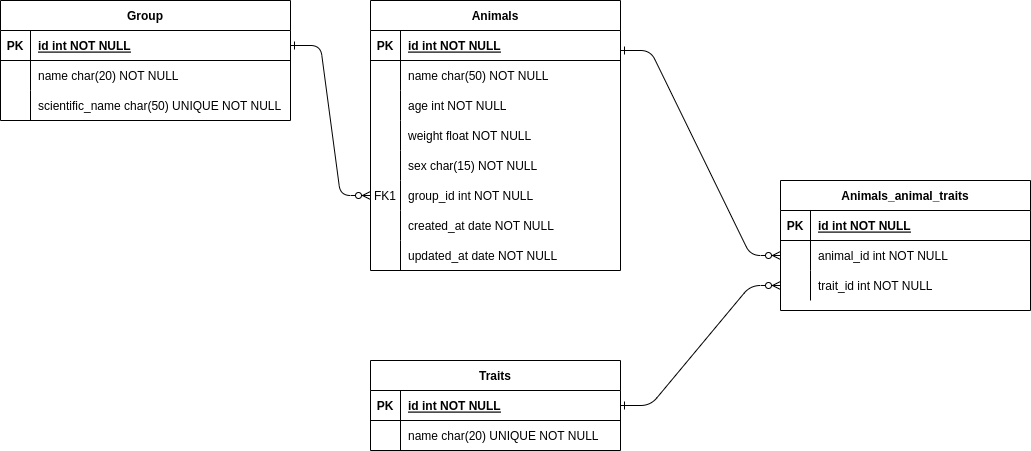

The diagram above was exported from draw.io. Its source (the exported page's mxGraphModel, read from the mxfile embedded in the PNG):
<mxGraphModel dx="1588" dy="909" grid="1" gridSize="10" guides="1" tooltips="1" connect="1" arrows="1" fold="1" page="1" pageScale="1" pageWidth="850" pageHeight="1100" math="0" shadow="0" extFonts="Permanent Marker^https://fonts.googleapis.com/css?family=Permanent+Marker">
  <root>
    <mxCell id="0" />
    <mxCell id="1" parent="0" />
    <mxCell id="C-vyLk0tnHw3VtMMgP7b-1" value="" style="edgeStyle=entityRelationEdgeStyle;endArrow=ERzeroToMany;startArrow=ERone;endFill=1;startFill=0;" parent="1" source="C-vyLk0tnHw3VtMMgP7b-24" target="C-vyLk0tnHw3VtMMgP7b-6" edge="1">
      <mxGeometry width="100" height="100" relative="1" as="geometry">
        <mxPoint x="560" y="780" as="sourcePoint" />
        <mxPoint x="660" y="680" as="targetPoint" />
      </mxGeometry>
    </mxCell>
    <mxCell id="C-vyLk0tnHw3VtMMgP7b-2" value="Animals" style="shape=table;startSize=30;container=1;collapsible=1;childLayout=tableLayout;fixedRows=1;rowLines=0;fontStyle=1;align=center;resizeLast=1;strokeColor=default;perimeterSpacing=0;fillColor=default;" parent="1" vertex="1">
      <mxGeometry x="590" y="130" width="250" height="270" as="geometry" />
    </mxCell>
    <mxCell id="C-vyLk0tnHw3VtMMgP7b-3" value="" style="shape=partialRectangle;collapsible=0;dropTarget=0;pointerEvents=0;fillColor=none;points=[[0,0.5],[1,0.5]];portConstraint=eastwest;top=0;left=0;right=0;bottom=1;" parent="C-vyLk0tnHw3VtMMgP7b-2" vertex="1">
      <mxGeometry y="30" width="250" height="30" as="geometry" />
    </mxCell>
    <mxCell id="C-vyLk0tnHw3VtMMgP7b-4" value="PK" style="shape=partialRectangle;overflow=hidden;connectable=0;fillColor=none;top=0;left=0;bottom=0;right=0;fontStyle=1;" parent="C-vyLk0tnHw3VtMMgP7b-3" vertex="1">
      <mxGeometry width="30" height="30" as="geometry">
        <mxRectangle width="30" height="30" as="alternateBounds" />
      </mxGeometry>
    </mxCell>
    <mxCell id="C-vyLk0tnHw3VtMMgP7b-5" value="id int NOT NULL " style="shape=partialRectangle;overflow=hidden;connectable=0;fillColor=none;top=0;left=0;bottom=0;right=0;align=left;spacingLeft=6;fontStyle=5;" parent="C-vyLk0tnHw3VtMMgP7b-3" vertex="1">
      <mxGeometry x="30" width="220" height="30" as="geometry">
        <mxRectangle width="220" height="30" as="alternateBounds" />
      </mxGeometry>
    </mxCell>
    <mxCell id="C-vyLk0tnHw3VtMMgP7b-9" value="" style="shape=partialRectangle;collapsible=0;dropTarget=0;pointerEvents=0;fillColor=none;points=[[0,0.5],[1,0.5]];portConstraint=eastwest;top=0;left=0;right=0;bottom=0;" parent="C-vyLk0tnHw3VtMMgP7b-2" vertex="1">
      <mxGeometry y="60" width="250" height="30" as="geometry" />
    </mxCell>
    <mxCell id="C-vyLk0tnHw3VtMMgP7b-10" value="" style="shape=partialRectangle;overflow=hidden;connectable=0;fillColor=none;top=0;left=0;bottom=0;right=0;" parent="C-vyLk0tnHw3VtMMgP7b-9" vertex="1">
      <mxGeometry width="30" height="30" as="geometry">
        <mxRectangle width="30" height="30" as="alternateBounds" />
      </mxGeometry>
    </mxCell>
    <mxCell id="C-vyLk0tnHw3VtMMgP7b-11" value="name char(50) NOT NULL" style="shape=partialRectangle;overflow=hidden;connectable=0;fillColor=none;top=0;left=0;bottom=0;right=0;align=left;spacingLeft=6;" parent="C-vyLk0tnHw3VtMMgP7b-9" vertex="1">
      <mxGeometry x="30" width="220" height="30" as="geometry">
        <mxRectangle width="220" height="30" as="alternateBounds" />
      </mxGeometry>
    </mxCell>
    <mxCell id="EQI8R3KuiHiQDdbLVCuN-18" style="shape=partialRectangle;collapsible=0;dropTarget=0;pointerEvents=0;fillColor=none;points=[[0,0.5],[1,0.5]];portConstraint=eastwest;top=0;left=0;right=0;bottom=0;" vertex="1" parent="C-vyLk0tnHw3VtMMgP7b-2">
      <mxGeometry y="90" width="250" height="30" as="geometry" />
    </mxCell>
    <mxCell id="EQI8R3KuiHiQDdbLVCuN-19" style="shape=partialRectangle;overflow=hidden;connectable=0;fillColor=none;top=0;left=0;bottom=0;right=0;" vertex="1" parent="EQI8R3KuiHiQDdbLVCuN-18">
      <mxGeometry width="30" height="30" as="geometry">
        <mxRectangle width="30" height="30" as="alternateBounds" />
      </mxGeometry>
    </mxCell>
    <mxCell id="EQI8R3KuiHiQDdbLVCuN-20" style="shape=partialRectangle;overflow=hidden;connectable=0;fillColor=none;top=0;left=0;bottom=0;right=0;align=left;spacingLeft=6;" vertex="1" parent="EQI8R3KuiHiQDdbLVCuN-18">
      <mxGeometry x="30" width="220" height="30" as="geometry">
        <mxRectangle width="220" height="30" as="alternateBounds" />
      </mxGeometry>
    </mxCell>
    <mxCell id="EQI8R3KuiHiQDdbLVCuN-21" style="shape=partialRectangle;collapsible=0;dropTarget=0;pointerEvents=0;fillColor=none;points=[[0,0.5],[1,0.5]];portConstraint=eastwest;top=0;left=0;right=0;bottom=0;" vertex="1" parent="C-vyLk0tnHw3VtMMgP7b-2">
      <mxGeometry y="120" width="250" height="30" as="geometry" />
    </mxCell>
    <mxCell id="EQI8R3KuiHiQDdbLVCuN-22" style="shape=partialRectangle;overflow=hidden;connectable=0;fillColor=none;top=0;left=0;bottom=0;right=0;" vertex="1" parent="EQI8R3KuiHiQDdbLVCuN-21">
      <mxGeometry width="30" height="30" as="geometry">
        <mxRectangle width="30" height="30" as="alternateBounds" />
      </mxGeometry>
    </mxCell>
    <mxCell id="EQI8R3KuiHiQDdbLVCuN-23" style="shape=partialRectangle;overflow=hidden;connectable=0;fillColor=none;top=0;left=0;bottom=0;right=0;align=left;spacingLeft=6;" vertex="1" parent="EQI8R3KuiHiQDdbLVCuN-21">
      <mxGeometry x="30" width="220" height="30" as="geometry">
        <mxRectangle width="220" height="30" as="alternateBounds" />
      </mxGeometry>
    </mxCell>
    <mxCell id="EQI8R3KuiHiQDdbLVCuN-24" style="shape=partialRectangle;collapsible=0;dropTarget=0;pointerEvents=0;fillColor=none;points=[[0,0.5],[1,0.5]];portConstraint=eastwest;top=0;left=0;right=0;bottom=0;" vertex="1" parent="C-vyLk0tnHw3VtMMgP7b-2">
      <mxGeometry y="150" width="250" height="30" as="geometry" />
    </mxCell>
    <mxCell id="EQI8R3KuiHiQDdbLVCuN-25" style="shape=partialRectangle;overflow=hidden;connectable=0;fillColor=none;top=0;left=0;bottom=0;right=0;" vertex="1" parent="EQI8R3KuiHiQDdbLVCuN-24">
      <mxGeometry width="30" height="30" as="geometry">
        <mxRectangle width="30" height="30" as="alternateBounds" />
      </mxGeometry>
    </mxCell>
    <mxCell id="EQI8R3KuiHiQDdbLVCuN-26" style="shape=partialRectangle;overflow=hidden;connectable=0;fillColor=none;top=0;left=0;bottom=0;right=0;align=left;spacingLeft=6;" vertex="1" parent="EQI8R3KuiHiQDdbLVCuN-24">
      <mxGeometry x="30" width="220" height="30" as="geometry">
        <mxRectangle width="220" height="30" as="alternateBounds" />
      </mxGeometry>
    </mxCell>
    <mxCell id="C-vyLk0tnHw3VtMMgP7b-6" value="" style="shape=partialRectangle;collapsible=0;dropTarget=0;pointerEvents=0;fillColor=none;points=[[0,0.5],[1,0.5]];portConstraint=eastwest;top=0;left=0;right=0;bottom=0;" parent="C-vyLk0tnHw3VtMMgP7b-2" vertex="1">
      <mxGeometry y="180" width="250" height="30" as="geometry" />
    </mxCell>
    <mxCell id="C-vyLk0tnHw3VtMMgP7b-7" value="FK1" style="shape=partialRectangle;overflow=hidden;connectable=0;fillColor=none;top=0;left=0;bottom=0;right=0;" parent="C-vyLk0tnHw3VtMMgP7b-6" vertex="1">
      <mxGeometry width="30" height="30" as="geometry">
        <mxRectangle width="30" height="30" as="alternateBounds" />
      </mxGeometry>
    </mxCell>
    <mxCell id="C-vyLk0tnHw3VtMMgP7b-8" value="group_id int NOT NULL" style="shape=partialRectangle;overflow=hidden;connectable=0;fillColor=none;top=0;left=0;bottom=0;right=0;align=left;spacingLeft=6;" parent="C-vyLk0tnHw3VtMMgP7b-6" vertex="1">
      <mxGeometry x="30" width="220" height="30" as="geometry">
        <mxRectangle width="220" height="30" as="alternateBounds" />
      </mxGeometry>
    </mxCell>
    <mxCell id="EQI8R3KuiHiQDdbLVCuN-27" style="shape=partialRectangle;collapsible=0;dropTarget=0;pointerEvents=0;fillColor=none;points=[[0,0.5],[1,0.5]];portConstraint=eastwest;top=0;left=0;right=0;bottom=0;" vertex="1" parent="C-vyLk0tnHw3VtMMgP7b-2">
      <mxGeometry y="210" width="250" height="30" as="geometry" />
    </mxCell>
    <mxCell id="EQI8R3KuiHiQDdbLVCuN-28" style="shape=partialRectangle;overflow=hidden;connectable=0;fillColor=none;top=0;left=0;bottom=0;right=0;" vertex="1" parent="EQI8R3KuiHiQDdbLVCuN-27">
      <mxGeometry width="30" height="30" as="geometry">
        <mxRectangle width="30" height="30" as="alternateBounds" />
      </mxGeometry>
    </mxCell>
    <mxCell id="EQI8R3KuiHiQDdbLVCuN-29" style="shape=partialRectangle;overflow=hidden;connectable=0;fillColor=none;top=0;left=0;bottom=0;right=0;align=left;spacingLeft=6;" vertex="1" parent="EQI8R3KuiHiQDdbLVCuN-27">
      <mxGeometry x="30" width="220" height="30" as="geometry">
        <mxRectangle width="220" height="30" as="alternateBounds" />
      </mxGeometry>
    </mxCell>
    <mxCell id="EQI8R3KuiHiQDdbLVCuN-30" style="shape=partialRectangle;collapsible=0;dropTarget=0;pointerEvents=0;fillColor=none;points=[[0,0.5],[1,0.5]];portConstraint=eastwest;top=0;left=0;right=0;bottom=0;" vertex="1" parent="C-vyLk0tnHw3VtMMgP7b-2">
      <mxGeometry y="240" width="250" height="30" as="geometry" />
    </mxCell>
    <mxCell id="EQI8R3KuiHiQDdbLVCuN-31" style="shape=partialRectangle;overflow=hidden;connectable=0;fillColor=none;top=0;left=0;bottom=0;right=0;" vertex="1" parent="EQI8R3KuiHiQDdbLVCuN-30">
      <mxGeometry width="30" height="30" as="geometry">
        <mxRectangle width="30" height="30" as="alternateBounds" />
      </mxGeometry>
    </mxCell>
    <mxCell id="EQI8R3KuiHiQDdbLVCuN-32" style="shape=partialRectangle;overflow=hidden;connectable=0;fillColor=none;top=0;left=0;bottom=0;right=0;align=left;spacingLeft=6;" vertex="1" parent="EQI8R3KuiHiQDdbLVCuN-30">
      <mxGeometry x="30" width="220" height="30" as="geometry">
        <mxRectangle width="220" height="30" as="alternateBounds" />
      </mxGeometry>
    </mxCell>
    <mxCell id="C-vyLk0tnHw3VtMMgP7b-13" value="Traits" style="shape=table;startSize=30;container=1;collapsible=1;childLayout=tableLayout;fixedRows=1;rowLines=0;fontStyle=1;align=center;resizeLast=1;" parent="1" vertex="1">
      <mxGeometry x="590" y="490" width="250" height="90" as="geometry" />
    </mxCell>
    <mxCell id="C-vyLk0tnHw3VtMMgP7b-14" value="" style="shape=partialRectangle;collapsible=0;dropTarget=0;pointerEvents=0;fillColor=none;points=[[0,0.5],[1,0.5]];portConstraint=eastwest;top=0;left=0;right=0;bottom=1;" parent="C-vyLk0tnHw3VtMMgP7b-13" vertex="1">
      <mxGeometry y="30" width="250" height="30" as="geometry" />
    </mxCell>
    <mxCell id="C-vyLk0tnHw3VtMMgP7b-15" value="PK" style="shape=partialRectangle;overflow=hidden;connectable=0;fillColor=none;top=0;left=0;bottom=0;right=0;fontStyle=1;" parent="C-vyLk0tnHw3VtMMgP7b-14" vertex="1">
      <mxGeometry width="30" height="30" as="geometry">
        <mxRectangle width="30" height="30" as="alternateBounds" />
      </mxGeometry>
    </mxCell>
    <mxCell id="C-vyLk0tnHw3VtMMgP7b-16" value="id int NOT NULL " style="shape=partialRectangle;overflow=hidden;connectable=0;fillColor=none;top=0;left=0;bottom=0;right=0;align=left;spacingLeft=6;fontStyle=5;" parent="C-vyLk0tnHw3VtMMgP7b-14" vertex="1">
      <mxGeometry x="30" width="220" height="30" as="geometry">
        <mxRectangle width="220" height="30" as="alternateBounds" />
      </mxGeometry>
    </mxCell>
    <mxCell id="C-vyLk0tnHw3VtMMgP7b-17" value="" style="shape=partialRectangle;collapsible=0;dropTarget=0;pointerEvents=0;fillColor=none;points=[[0,0.5],[1,0.5]];portConstraint=eastwest;top=0;left=0;right=0;bottom=0;" parent="C-vyLk0tnHw3VtMMgP7b-13" vertex="1">
      <mxGeometry y="60" width="250" height="30" as="geometry" />
    </mxCell>
    <mxCell id="C-vyLk0tnHw3VtMMgP7b-18" value="" style="shape=partialRectangle;overflow=hidden;connectable=0;fillColor=none;top=0;left=0;bottom=0;right=0;" parent="C-vyLk0tnHw3VtMMgP7b-17" vertex="1">
      <mxGeometry width="30" height="30" as="geometry">
        <mxRectangle width="30" height="30" as="alternateBounds" />
      </mxGeometry>
    </mxCell>
    <mxCell id="C-vyLk0tnHw3VtMMgP7b-19" value="name char(20) UNIQUE NOT NULL" style="shape=partialRectangle;overflow=hidden;connectable=0;fillColor=none;top=0;left=0;bottom=0;right=0;align=left;spacingLeft=6;" parent="C-vyLk0tnHw3VtMMgP7b-17" vertex="1">
      <mxGeometry x="30" width="220" height="30" as="geometry">
        <mxRectangle width="220" height="30" as="alternateBounds" />
      </mxGeometry>
    </mxCell>
    <mxCell id="C-vyLk0tnHw3VtMMgP7b-23" value="Group" style="shape=table;startSize=30;container=1;collapsible=1;childLayout=tableLayout;fixedRows=1;rowLines=0;fontStyle=1;align=center;resizeLast=1;" parent="1" vertex="1">
      <mxGeometry x="220" y="130" width="290" height="120" as="geometry" />
    </mxCell>
    <mxCell id="C-vyLk0tnHw3VtMMgP7b-24" value="" style="shape=partialRectangle;collapsible=0;dropTarget=0;pointerEvents=0;fillColor=none;points=[[0,0.5],[1,0.5]];portConstraint=eastwest;top=0;left=0;right=0;bottom=1;" parent="C-vyLk0tnHw3VtMMgP7b-23" vertex="1">
      <mxGeometry y="30" width="290" height="30" as="geometry" />
    </mxCell>
    <mxCell id="C-vyLk0tnHw3VtMMgP7b-25" value="PK" style="shape=partialRectangle;overflow=hidden;connectable=0;fillColor=none;top=0;left=0;bottom=0;right=0;fontStyle=1;" parent="C-vyLk0tnHw3VtMMgP7b-24" vertex="1">
      <mxGeometry width="30" height="30" as="geometry">
        <mxRectangle width="30" height="30" as="alternateBounds" />
      </mxGeometry>
    </mxCell>
    <mxCell id="C-vyLk0tnHw3VtMMgP7b-26" value="id int NOT NULL " style="shape=partialRectangle;overflow=hidden;connectable=0;fillColor=none;top=0;left=0;bottom=0;right=0;align=left;spacingLeft=6;fontStyle=5;" parent="C-vyLk0tnHw3VtMMgP7b-24" vertex="1">
      <mxGeometry x="30" width="260" height="30" as="geometry">
        <mxRectangle width="260" height="30" as="alternateBounds" />
      </mxGeometry>
    </mxCell>
    <mxCell id="C-vyLk0tnHw3VtMMgP7b-27" value="" style="shape=partialRectangle;collapsible=0;dropTarget=0;pointerEvents=0;fillColor=none;points=[[0,0.5],[1,0.5]];portConstraint=eastwest;top=0;left=0;right=0;bottom=0;" parent="C-vyLk0tnHw3VtMMgP7b-23" vertex="1">
      <mxGeometry y="60" width="290" height="30" as="geometry" />
    </mxCell>
    <mxCell id="C-vyLk0tnHw3VtMMgP7b-28" value="" style="shape=partialRectangle;overflow=hidden;connectable=0;fillColor=none;top=0;left=0;bottom=0;right=0;" parent="C-vyLk0tnHw3VtMMgP7b-27" vertex="1">
      <mxGeometry width="30" height="30" as="geometry">
        <mxRectangle width="30" height="30" as="alternateBounds" />
      </mxGeometry>
    </mxCell>
    <mxCell id="C-vyLk0tnHw3VtMMgP7b-29" value="name char(20) NOT NULL" style="shape=partialRectangle;overflow=hidden;connectable=0;fillColor=none;top=0;left=0;bottom=0;right=0;align=left;spacingLeft=6;" parent="C-vyLk0tnHw3VtMMgP7b-27" vertex="1">
      <mxGeometry x="30" width="260" height="30" as="geometry">
        <mxRectangle width="260" height="30" as="alternateBounds" />
      </mxGeometry>
    </mxCell>
    <mxCell id="EQI8R3KuiHiQDdbLVCuN-34" style="shape=partialRectangle;collapsible=0;dropTarget=0;pointerEvents=0;fillColor=none;points=[[0,0.5],[1,0.5]];portConstraint=eastwest;top=0;left=0;right=0;bottom=0;" vertex="1" parent="C-vyLk0tnHw3VtMMgP7b-23">
      <mxGeometry y="90" width="290" height="30" as="geometry" />
    </mxCell>
    <mxCell id="EQI8R3KuiHiQDdbLVCuN-35" style="shape=partialRectangle;overflow=hidden;connectable=0;fillColor=none;top=0;left=0;bottom=0;right=0;" vertex="1" parent="EQI8R3KuiHiQDdbLVCuN-34">
      <mxGeometry width="30" height="30" as="geometry">
        <mxRectangle width="30" height="30" as="alternateBounds" />
      </mxGeometry>
    </mxCell>
    <mxCell id="EQI8R3KuiHiQDdbLVCuN-36" style="shape=partialRectangle;overflow=hidden;connectable=0;fillColor=none;top=0;left=0;bottom=0;right=0;align=left;spacingLeft=6;" vertex="1" parent="EQI8R3KuiHiQDdbLVCuN-34">
      <mxGeometry x="30" width="260" height="30" as="geometry">
        <mxRectangle width="260" height="30" as="alternateBounds" />
      </mxGeometry>
    </mxCell>
    <mxCell id="EQI8R3KuiHiQDdbLVCuN-1" value="Animals_animal_traits" style="shape=table;startSize=30;container=1;collapsible=1;childLayout=tableLayout;fixedRows=1;rowLines=0;fontStyle=1;align=center;resizeLast=1;" vertex="1" parent="1">
      <mxGeometry x="1000" y="310" width="250" height="130" as="geometry" />
    </mxCell>
    <mxCell id="EQI8R3KuiHiQDdbLVCuN-2" value="" style="shape=partialRectangle;collapsible=0;dropTarget=0;pointerEvents=0;fillColor=none;points=[[0,0.5],[1,0.5]];portConstraint=eastwest;top=0;left=0;right=0;bottom=1;" vertex="1" parent="EQI8R3KuiHiQDdbLVCuN-1">
      <mxGeometry y="30" width="250" height="30" as="geometry" />
    </mxCell>
    <mxCell id="EQI8R3KuiHiQDdbLVCuN-3" value="PK" style="shape=partialRectangle;overflow=hidden;connectable=0;fillColor=none;top=0;left=0;bottom=0;right=0;fontStyle=1;" vertex="1" parent="EQI8R3KuiHiQDdbLVCuN-2">
      <mxGeometry width="30" height="30" as="geometry">
        <mxRectangle width="30" height="30" as="alternateBounds" />
      </mxGeometry>
    </mxCell>
    <mxCell id="EQI8R3KuiHiQDdbLVCuN-4" value="id int NOT NULL " style="shape=partialRectangle;overflow=hidden;connectable=0;fillColor=none;top=0;left=0;bottom=0;right=0;align=left;spacingLeft=6;fontStyle=5;" vertex="1" parent="EQI8R3KuiHiQDdbLVCuN-2">
      <mxGeometry x="30" width="220" height="30" as="geometry">
        <mxRectangle width="220" height="30" as="alternateBounds" />
      </mxGeometry>
    </mxCell>
    <mxCell id="EQI8R3KuiHiQDdbLVCuN-5" value="" style="shape=partialRectangle;collapsible=0;dropTarget=0;pointerEvents=0;fillColor=none;points=[[0,0.5],[1,0.5]];portConstraint=eastwest;top=0;left=0;right=0;bottom=0;" vertex="1" parent="EQI8R3KuiHiQDdbLVCuN-1">
      <mxGeometry y="60" width="250" height="30" as="geometry" />
    </mxCell>
    <mxCell id="EQI8R3KuiHiQDdbLVCuN-6" value="" style="shape=partialRectangle;overflow=hidden;connectable=0;fillColor=none;top=0;left=0;bottom=0;right=0;" vertex="1" parent="EQI8R3KuiHiQDdbLVCuN-5">
      <mxGeometry width="30" height="30" as="geometry">
        <mxRectangle width="30" height="30" as="alternateBounds" />
      </mxGeometry>
    </mxCell>
    <mxCell id="EQI8R3KuiHiQDdbLVCuN-7" value="animal_id int NOT NULL" style="shape=partialRectangle;overflow=hidden;connectable=0;fillColor=none;top=0;left=0;bottom=0;right=0;align=left;spacingLeft=6;" vertex="1" parent="EQI8R3KuiHiQDdbLVCuN-5">
      <mxGeometry x="30" width="220" height="30" as="geometry">
        <mxRectangle width="220" height="30" as="alternateBounds" />
      </mxGeometry>
    </mxCell>
    <mxCell id="EQI8R3KuiHiQDdbLVCuN-38" style="shape=partialRectangle;collapsible=0;dropTarget=0;pointerEvents=0;fillColor=none;points=[[0,0.5],[1,0.5]];portConstraint=eastwest;top=0;left=0;right=0;bottom=0;" vertex="1" parent="EQI8R3KuiHiQDdbLVCuN-1">
      <mxGeometry y="90" width="250" height="30" as="geometry" />
    </mxCell>
    <mxCell id="EQI8R3KuiHiQDdbLVCuN-39" style="shape=partialRectangle;overflow=hidden;connectable=0;fillColor=none;top=0;left=0;bottom=0;right=0;" vertex="1" parent="EQI8R3KuiHiQDdbLVCuN-38">
      <mxGeometry width="30" height="30" as="geometry">
        <mxRectangle width="30" height="30" as="alternateBounds" />
      </mxGeometry>
    </mxCell>
    <mxCell id="EQI8R3KuiHiQDdbLVCuN-40" style="shape=partialRectangle;overflow=hidden;connectable=0;fillColor=none;top=0;left=0;bottom=0;right=0;align=left;spacingLeft=6;" vertex="1" parent="EQI8R3KuiHiQDdbLVCuN-38">
      <mxGeometry x="30" width="220" height="30" as="geometry">
        <mxRectangle width="220" height="30" as="alternateBounds" />
      </mxGeometry>
    </mxCell>
    <mxCell id="EQI8R3KuiHiQDdbLVCuN-8" value="sex char(15) NOT NULL" style="shape=partialRectangle;overflow=hidden;connectable=0;fillColor=none;top=0;left=0;bottom=0;right=0;align=left;spacingLeft=6;" vertex="1" parent="1">
      <mxGeometry x="620" y="280" width="220" height="30" as="geometry">
        <mxRectangle width="220" height="30" as="alternateBounds" />
      </mxGeometry>
    </mxCell>
    <mxCell id="EQI8R3KuiHiQDdbLVCuN-9" value="age int NOT NULL" style="shape=partialRectangle;overflow=hidden;connectable=0;fillColor=none;top=0;left=0;bottom=0;right=0;align=left;spacingLeft=6;" vertex="1" parent="1">
      <mxGeometry x="620" y="220" width="220" height="30" as="geometry">
        <mxRectangle width="220" height="30" as="alternateBounds" />
      </mxGeometry>
    </mxCell>
    <mxCell id="EQI8R3KuiHiQDdbLVCuN-10" value="created_at date NOT NULL" style="shape=partialRectangle;overflow=hidden;connectable=0;fillColor=none;top=0;left=0;bottom=0;right=0;align=left;spacingLeft=6;" vertex="1" parent="1">
      <mxGeometry x="620" y="340" width="220" height="30" as="geometry">
        <mxRectangle width="220" height="30" as="alternateBounds" />
      </mxGeometry>
    </mxCell>
    <mxCell id="EQI8R3KuiHiQDdbLVCuN-11" value="weight float NOT NULL" style="shape=partialRectangle;overflow=hidden;connectable=0;fillColor=none;top=0;left=0;bottom=0;right=0;align=left;spacingLeft=6;" vertex="1" parent="1">
      <mxGeometry x="620" y="250" width="220" height="30" as="geometry">
        <mxRectangle width="220" height="30" as="alternateBounds" />
      </mxGeometry>
    </mxCell>
    <mxCell id="EQI8R3KuiHiQDdbLVCuN-33" value="updated_at date NOT NULL" style="shape=partialRectangle;overflow=hidden;connectable=0;fillColor=none;top=0;left=0;bottom=0;right=0;align=left;spacingLeft=6;" vertex="1" parent="1">
      <mxGeometry x="620" y="370" width="220" height="30" as="geometry">
        <mxRectangle width="220" height="30" as="alternateBounds" />
      </mxGeometry>
    </mxCell>
    <mxCell id="EQI8R3KuiHiQDdbLVCuN-37" value="scientific_name char(50) UNIQUE NOT NULL" style="shape=partialRectangle;overflow=hidden;connectable=0;fillColor=none;top=0;left=0;bottom=0;right=0;align=left;spacingLeft=6;" vertex="1" parent="1">
      <mxGeometry x="250" y="220" width="260" height="30" as="geometry">
        <mxRectangle width="220" height="30" as="alternateBounds" />
      </mxGeometry>
    </mxCell>
    <mxCell id="EQI8R3KuiHiQDdbLVCuN-41" value="trait_id int NOT NULL" style="shape=partialRectangle;overflow=hidden;connectable=0;fillColor=none;top=0;left=0;bottom=0;right=0;align=left;spacingLeft=6;" vertex="1" parent="1">
      <mxGeometry x="1030" y="400" width="220" height="30" as="geometry">
        <mxRectangle width="220" height="30" as="alternateBounds" />
      </mxGeometry>
    </mxCell>
    <mxCell id="EQI8R3KuiHiQDdbLVCuN-42" value="" style="edgeStyle=entityRelationEdgeStyle;endArrow=ERzeroToMany;startArrow=ERone;endFill=1;startFill=0;entryX=0;entryY=0.5;entryDx=0;entryDy=0;" edge="1" parent="1" target="EQI8R3KuiHiQDdbLVCuN-5">
      <mxGeometry width="100" height="100" relative="1" as="geometry">
        <mxPoint x="840" y="180" as="sourcePoint" />
        <mxPoint x="920" y="330" as="targetPoint" />
      </mxGeometry>
    </mxCell>
    <mxCell id="EQI8R3KuiHiQDdbLVCuN-43" value="" style="edgeStyle=entityRelationEdgeStyle;endArrow=ERzeroToMany;startArrow=ERone;endFill=1;startFill=0;entryX=0;entryY=0.5;entryDx=0;entryDy=0;exitX=1;exitY=0.5;exitDx=0;exitDy=0;" edge="1" parent="1" source="C-vyLk0tnHw3VtMMgP7b-14" target="EQI8R3KuiHiQDdbLVCuN-38">
      <mxGeometry width="100" height="100" relative="1" as="geometry">
        <mxPoint x="910" y="510" as="sourcePoint" />
        <mxPoint x="1070" y="714.9999999999998" as="targetPoint" />
      </mxGeometry>
    </mxCell>
  </root>
</mxGraphModel>